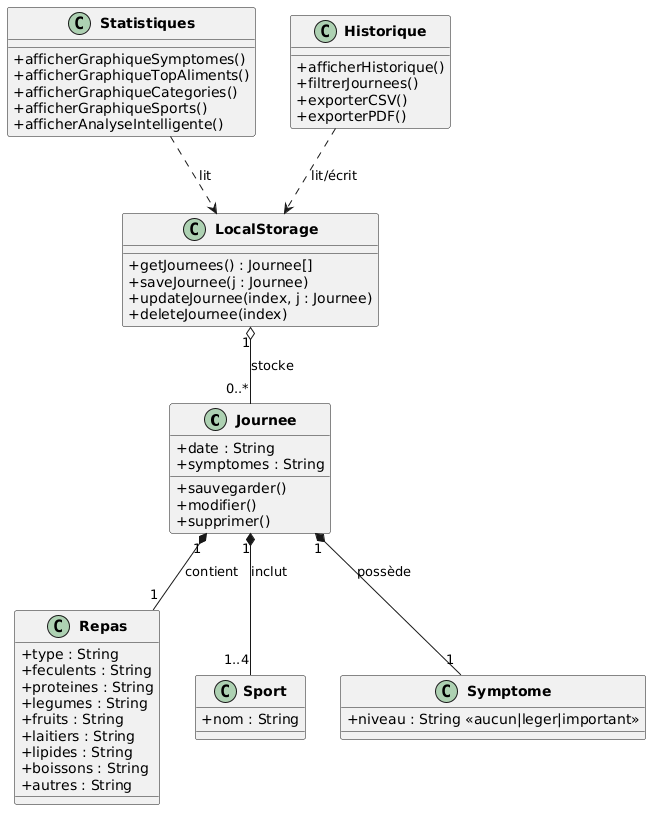

The diagram above was rendered by PlantUML. Its source (embedded in the PNG):
@startuml
skinparam classAttributeIconSize 0
skinparam classFontStyle bold

class Journee {
    +date : String
    +symptomes : String
    +sauvegarder()
    +modifier()
    +supprimer()
}

class Repas {
    +type : String
    +feculents : String
    +proteines : String
    +legumes : String
    +fruits : String
    +laitiers : String
    +lipides : String
    +boissons : String
    +autres : String
}

class Sport {
    +nom : String
}

class Symptome {
    +niveau : String <<aucun|leger|important>>
}

class LocalStorage {
    +getJournees() : Journee[]
    +saveJournee(j : Journee)
    +updateJournee(index, j : Journee)
    +deleteJournee(index)
}

class Statistiques {
    +afficherGraphiqueSymptomes()
    +afficherGraphiqueTopAliments()
    +afficherGraphiqueCategories()
    +afficherGraphiqueSports()
    +afficherAnalyseIntelligente()
}

class Historique {
    +afficherHistorique()
    +filtrerJournees()
    +exporterCSV()
    +exporterPDF()
}

Journee "1" *-- "1" Repas : contient
Journee "1" *-- "1..4" Sport : inclut
Journee "1" *-- "1" Symptome : possède
LocalStorage "1" o-- "0..*" Journee : stocke
Statistiques ..> LocalStorage : lit
Historique ..> LocalStorage : lit/écrit
@enduml